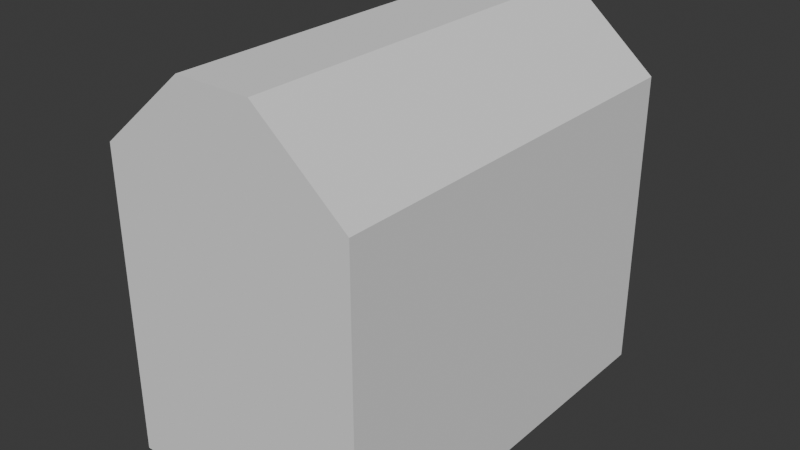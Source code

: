 # Source: obj_chest_bellaMartos_01.blend  (saved by Blender 4.5.90; exported with 4.5.12 LTS)
import bpy
from mathutils import Matrix  # noqa: F401  (used for matrix-valued properties, if any)

bpy.ops.wm.read_factory_settings(use_empty=True)
scene = bpy.context.scene
scene.name = 'Scene'

# ---- collections
col_collection = bpy.data.collections.new('Collection'); scene.collection.children.link(col_collection)

# ---- world
world_world = bpy.data.worlds.new('World'); scene.world = world_world
world_world.use_nodes = True; world_world.node_tree.nodes.clear()
_N = world_world.node_tree.nodes; _L = world_world.node_tree.links
n0 = _N.new('ShaderNodeOutputWorld'); n0.name = 'World Output'; n0.location = (200, 100)
n1 = _N.new('ShaderNodeBackground'); n1.name = 'Background'; n1.location = (-200, 100)
n1.inputs[0].default_value = (0.05088, 0.05088, 0.05088, 1.0)
_L.new(n1.outputs[0], n0.inputs[0])
n0.is_active_output = True
world_world.color = (0.05088, 0.05088, 0.05088)
world_world.sun_shadow_jitter_overblur = 0.0

# ---- meshes
me_cube_003 = bpy.data.meshes.new('Cube.003')
me_cube_003.from_pydata([(-1.0, -1.0, -1.0), (-1.0, -1.0, 1.0), (1.0, 1.0, -1.0), (-1.0, 0.0, -1.0), (-1.0, 0.0, 1.0), (0.0, -1.0, -1.0), (0.0, -1.0, 1.0), (0.0, 0.0, 1.54), (0.0, 0.0, -1.0), (-1.0, -1.0, 0.2123), (-1.0, 0.0, 0.2123), (0.0, -1.0, 0.2123), (-1.0, 0.0, -0.3939), (0.0, -1.0, -0.3939), (-1.0, -1.0, -0.3939), (-0.2933, -1.0, 1.0), (-0.2933, 0.0, -1.0), (-0.2933, -1.0, -1.0), (-0.2933, 0.0, 1.0), (-0.2933, -1.0, 0.2123), (-0.2933, -1.0, -0.3939), (-1.0, -0.5, -1.0), (-1.0, -0.5, 1.0), (0.0, -0.5, 1.54), (0.0, -0.5, -1.0), (-1.0, -0.5, 0.2123), (-1.0, -0.5, -0.3939), (-0.2933, -0.5, -1.0), (-0.2933, -1.0, 1.67), (-1.0, -1.0, 1.13), (-1.0, -0.5, 1.13), (-1.0, 0.0, 1.13), (-0.2933, 0.0, 1.67), (0.0, 0.0, 1.67), (0.0, -0.5, 1.67), (0.0, -1.0, 1.67), (-0.2933, -0.5, 1.67)], [], [(19, 15, 1, 9), (18, 4, 31, 32), (25, 22, 4, 10), (27, 24, 5, 17), (26, 25, 10, 12), (20, 19, 9, 14), (17, 20, 14, 0), (21, 26, 12, 3), (5, 13, 20, 17), (13, 11, 19, 20), (21, 27, 17, 0), (6, 23, 34, 35), (11, 6, 15, 19), (15, 6, 35, 28), (3, 16, 27, 21), (0, 14, 26, 21), (14, 9, 25, 26), (16, 8, 24, 27), (9, 1, 22, 25), (23, 7, 33, 34), (36, 30, 29, 28), (34, 36, 28, 35), (33, 32, 36, 34), (32, 31, 30, 36), (1, 15, 28, 29), (22, 1, 29, 30), (7, 18, 32, 33), (4, 22, 30, 31)])
_uv = me_cube_003.uv_layers.new(name='UVMap')
_uv.uv.foreach_set('vector', [0.5, 0.9117, 0.625, 0.9117, 0.625, 1.0, 0.5, 1.0, 0.0, 0.0, 0.0, 0.0, 0.0, 0.0, 0.0, 0.0, 0.5, 0.0625, 0.625, 0.0625, 0.625, 0.125, 0.5, 0.125, 0.2133, 0.6875, 0.25, 0.6875, 0.25, 0.75, 0.2133, 0.75, 0.4375, 0.0625, 0.5, 0.0625, 0.5, 0.125, 0.4375, 0.125, 0.4375, 0.9117, 0.5, 0.9117, 0.5, 1.0, 0.4375, 1.0, 0.375, 0.9117, 0.4375, 0.9117, 0.4375, 1.0, 0.375, 1.0, 0.375, 0.0625, 0.4375, 0.0625, 0.4375, 0.125, 0.375, 0.125, 0.375, 0.875, 0.4375, 0.875, 0.4375, 0.9117, 0.375, 0.9117, 0.4375, 0.875, 0.5, 0.875, 0.5, 0.9117, 0.4375, 0.9117, 0.125, 0.6875, 0.2133, 0.6875, 0.2133, 0.75, 0.125, 0.75, 0.0, 0.0, 0.0, 0.0, 0.0, 0.0, 0.0, 0.0, 0.5, 0.875, 0.625, 0.875, 0.625, 0.9117, 0.5, 0.9117, 0.625, 0.9117, 0.625, 0.875, 0.625, 0.875, 0.625, 0.9117, 0.125, 0.625, 0.2133, 0.625, 0.2133, 0.6875, 0.125, 0.6875, 0.375, 0.0, 0.4375, 0.0, 0.4375, 0.0625, 0.375, 0.0625, 0.4375, 0.0, 0.5, 0.0, 0.5, 0.0625, 0.4375, 0.0625, 0.2133, 0.625, 0.25, 0.625, 0.25, 0.6875, 0.2133, 0.6875, 0.5, 0.0, 0.625, 0.0, 0.625, 0.0625, 0.5, 0.0625, 0.0, 0.0, 0.0, 0.0, 0.0, 0.0, 0.0, 0.0, 0.7867, 0.6875, 0.875, 0.6875, 0.875, 0.75, 0.7867, 0.75, 0.75, 0.6875, 0.7867, 0.6875, 0.7867, 0.75, 0.75, 0.75, 0.75, 0.625, 0.7867, 0.625, 0.7867, 0.6875, 0.75, 0.6875, 0.7867, 0.625, 0.875, 0.625, 0.875, 0.6875, 0.7867, 0.6875, 0.625, 1.0, 0.625, 0.9117, 0.625, 0.9117, 0.625, 1.0, 0.625, 0.0625, 0.625, 0.0, 0.625, 0.0, 0.625, 0.0625, 0.0, 0.0, 0.0, 0.0, 0.0, 0.0, 0.0, 0.0, 0.625, 0.125, 0.625, 0.0625, 0.625, 0.0625, 0.625, 0.125])
me_cube_003.update()

# ---- objects
ob_cube = bpy.data.objects.new('Cube', me_cube_003)

# ---- transforms, parenting, visibility, modifiers, constraints
ob_cube.location = (0.0, 0.0, 0.0)
ob_cube.scale = (1.152, 1.856, 1.285)
_m = ob_cube.modifiers.new('Mirror', 'MIRROR')
_m.use_axis = (True, True, False)

# ---- collection membership
col_collection.objects.link(ob_cube)

# ---- scene / render settings (as saved in the file)
scene.frame_start = 1; scene.frame_end = 250; scene.frame_set(1)
scene.render.engine = 'BLENDER_EEVEE_NEXT'
scene.render.bake_bias = 0.0
scene.render.bake_samples = 0
scene.cycles.sampling_pattern = 'TABULATED_SOBOL'
scene.eevee.use_volume_custom_range = False
bpy.context.view_layer.update()

# ---- added for rendering (the .blend has no active camera and no usable light): camera, sun
cam_auto = bpy.data.cameras.new('AutoCamera')
cam_auto.lens = 50.0
cam_auto.sensor_width = 36.0
cam_auto.clip_end = 1000.0
ob_auto_camera = bpy.data.objects.new('AutoCamera', cam_auto)
scene.collection.objects.link(ob_auto_camera)
ob_auto_camera.location = (5.13861, -6.16633, 4.5414)
ob_auto_camera.rotation_euler = (1.09748, -7.21219e-08, 0.694738)
scene.camera = ob_auto_camera
light_auto_sun = bpy.data.lights.new('AutoSun', 'SUN')
light_auto_sun.energy = 3.0
light_auto_sun.angle = 0.0523599
ob_auto_sun = bpy.data.objects.new('AutoSun', light_auto_sun)
scene.collection.objects.link(ob_auto_sun)
ob_auto_sun.rotation_euler = (0.872665, 0.174533, 0.523599)
bpy.context.view_layer.update()

